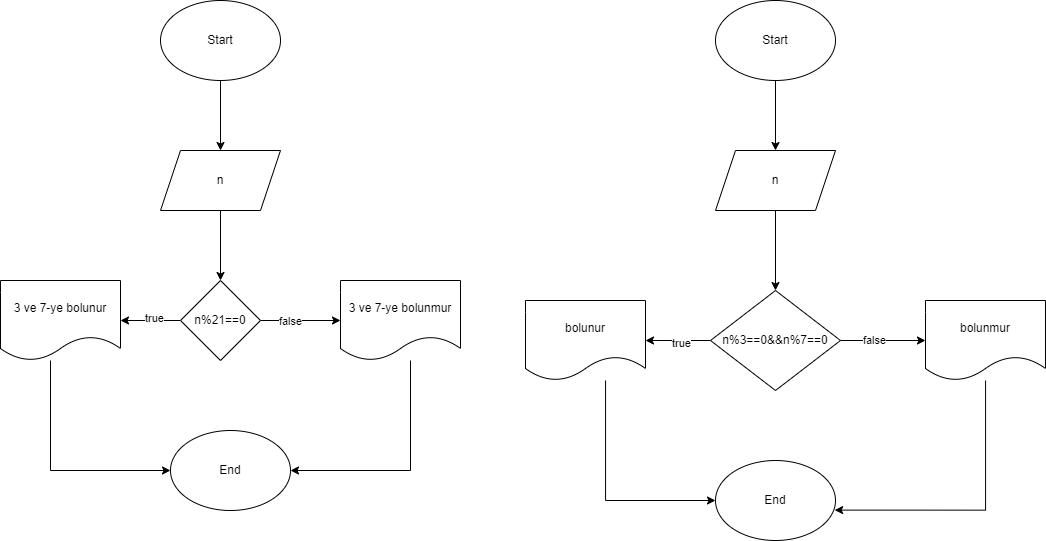

The diagram above was exported from draw.io. Its source (the exported page's mxGraphModel, read from the mxfile embedded in the PNG):
<mxGraphModel dx="1235" dy="614" grid="1" gridSize="10" guides="1" tooltips="1" connect="1" arrows="1" fold="1" page="1" pageScale="1" pageWidth="1169" pageHeight="1654" math="0" shadow="0">
  <root>
    <mxCell id="0" />
    <mxCell id="1" parent="0" />
    <mxCell id="KSxy0e5QKevNbxkTH_Kj-3" value="" style="edgeStyle=orthogonalEdgeStyle;rounded=0;orthogonalLoop=1;jettySize=auto;html=1;" edge="1" parent="1" source="KSxy0e5QKevNbxkTH_Kj-1" target="KSxy0e5QKevNbxkTH_Kj-2">
      <mxGeometry relative="1" as="geometry" />
    </mxCell>
    <mxCell id="KSxy0e5QKevNbxkTH_Kj-1" value="Start" style="ellipse;whiteSpace=wrap;html=1;" vertex="1" parent="1">
      <mxGeometry x="195" y="70" width="120" height="80" as="geometry" />
    </mxCell>
    <mxCell id="KSxy0e5QKevNbxkTH_Kj-5" value="" style="edgeStyle=orthogonalEdgeStyle;rounded=0;orthogonalLoop=1;jettySize=auto;html=1;" edge="1" parent="1" source="KSxy0e5QKevNbxkTH_Kj-2" target="KSxy0e5QKevNbxkTH_Kj-4">
      <mxGeometry relative="1" as="geometry" />
    </mxCell>
    <mxCell id="KSxy0e5QKevNbxkTH_Kj-2" value="n" style="shape=parallelogram;perimeter=parallelogramPerimeter;whiteSpace=wrap;html=1;fixedSize=1;" vertex="1" parent="1">
      <mxGeometry x="195" y="220" width="120" height="60" as="geometry" />
    </mxCell>
    <mxCell id="KSxy0e5QKevNbxkTH_Kj-7" value="" style="edgeStyle=orthogonalEdgeStyle;rounded=0;orthogonalLoop=1;jettySize=auto;html=1;" edge="1" parent="1" source="KSxy0e5QKevNbxkTH_Kj-4" target="KSxy0e5QKevNbxkTH_Kj-6">
      <mxGeometry relative="1" as="geometry" />
    </mxCell>
    <mxCell id="KSxy0e5QKevNbxkTH_Kj-8" value="true" style="edgeLabel;html=1;align=center;verticalAlign=middle;resizable=0;points=[];" vertex="1" connectable="0" parent="KSxy0e5QKevNbxkTH_Kj-7">
      <mxGeometry x="-0.0933" y="-3" relative="1" as="geometry">
        <mxPoint as="offset" />
      </mxGeometry>
    </mxCell>
    <mxCell id="KSxy0e5QKevNbxkTH_Kj-11" style="edgeStyle=orthogonalEdgeStyle;rounded=0;orthogonalLoop=1;jettySize=auto;html=1;exitX=1;exitY=0.5;exitDx=0;exitDy=0;entryX=0;entryY=0.5;entryDx=0;entryDy=0;" edge="1" parent="1" source="KSxy0e5QKevNbxkTH_Kj-4" target="KSxy0e5QKevNbxkTH_Kj-9">
      <mxGeometry relative="1" as="geometry" />
    </mxCell>
    <mxCell id="KSxy0e5QKevNbxkTH_Kj-12" value="false" style="edgeLabel;html=1;align=center;verticalAlign=middle;resizable=0;points=[];" vertex="1" connectable="0" parent="KSxy0e5QKevNbxkTH_Kj-11">
      <mxGeometry x="-0.248" y="-4" relative="1" as="geometry">
        <mxPoint x="-1" y="-4" as="offset" />
      </mxGeometry>
    </mxCell>
    <mxCell id="KSxy0e5QKevNbxkTH_Kj-4" value="n%21==0" style="rhombus;whiteSpace=wrap;html=1;" vertex="1" parent="1">
      <mxGeometry x="215" y="350" width="80" height="80" as="geometry" />
    </mxCell>
    <mxCell id="KSxy0e5QKevNbxkTH_Kj-15" style="edgeStyle=orthogonalEdgeStyle;rounded=0;orthogonalLoop=1;jettySize=auto;html=1;entryX=0;entryY=0.5;entryDx=0;entryDy=0;" edge="1" parent="1" source="KSxy0e5QKevNbxkTH_Kj-6" target="KSxy0e5QKevNbxkTH_Kj-14">
      <mxGeometry relative="1" as="geometry">
        <Array as="points">
          <mxPoint x="85" y="540" />
        </Array>
      </mxGeometry>
    </mxCell>
    <mxCell id="KSxy0e5QKevNbxkTH_Kj-6" value="3 ve 7-ye bolunur" style="shape=document;whiteSpace=wrap;html=1;boundedLbl=1;" vertex="1" parent="1">
      <mxGeometry x="35" y="350" width="120" height="80" as="geometry" />
    </mxCell>
    <mxCell id="KSxy0e5QKevNbxkTH_Kj-22" style="edgeStyle=orthogonalEdgeStyle;rounded=0;orthogonalLoop=1;jettySize=auto;html=1;entryX=1;entryY=0.5;entryDx=0;entryDy=0;" edge="1" parent="1" source="KSxy0e5QKevNbxkTH_Kj-9" target="KSxy0e5QKevNbxkTH_Kj-14">
      <mxGeometry relative="1" as="geometry">
        <Array as="points">
          <mxPoint x="445" y="540" />
        </Array>
      </mxGeometry>
    </mxCell>
    <mxCell id="KSxy0e5QKevNbxkTH_Kj-9" value="3 ve 7-ye bolunmur" style="shape=document;whiteSpace=wrap;html=1;boundedLbl=1;" vertex="1" parent="1">
      <mxGeometry x="375" y="350" width="120" height="80" as="geometry" />
    </mxCell>
    <mxCell id="KSxy0e5QKevNbxkTH_Kj-14" value="End" style="ellipse;whiteSpace=wrap;html=1;" vertex="1" parent="1">
      <mxGeometry x="205" y="500" width="120" height="80" as="geometry" />
    </mxCell>
    <mxCell id="KSxy0e5QKevNbxkTH_Kj-25" value="" style="edgeStyle=orthogonalEdgeStyle;rounded=0;orthogonalLoop=1;jettySize=auto;html=1;" edge="1" parent="1" source="KSxy0e5QKevNbxkTH_Kj-23" target="KSxy0e5QKevNbxkTH_Kj-24">
      <mxGeometry relative="1" as="geometry" />
    </mxCell>
    <mxCell id="KSxy0e5QKevNbxkTH_Kj-23" value="Start" style="ellipse;whiteSpace=wrap;html=1;" vertex="1" parent="1">
      <mxGeometry x="750" y="70" width="120" height="80" as="geometry" />
    </mxCell>
    <mxCell id="KSxy0e5QKevNbxkTH_Kj-27" value="" style="edgeStyle=orthogonalEdgeStyle;rounded=0;orthogonalLoop=1;jettySize=auto;html=1;" edge="1" parent="1" source="KSxy0e5QKevNbxkTH_Kj-24" target="KSxy0e5QKevNbxkTH_Kj-26">
      <mxGeometry relative="1" as="geometry" />
    </mxCell>
    <mxCell id="KSxy0e5QKevNbxkTH_Kj-24" value="n" style="shape=parallelogram;perimeter=parallelogramPerimeter;whiteSpace=wrap;html=1;fixedSize=1;" vertex="1" parent="1">
      <mxGeometry x="750" y="220" width="120" height="60" as="geometry" />
    </mxCell>
    <mxCell id="KSxy0e5QKevNbxkTH_Kj-29" value="" style="edgeStyle=orthogonalEdgeStyle;rounded=0;orthogonalLoop=1;jettySize=auto;html=1;" edge="1" parent="1" source="KSxy0e5QKevNbxkTH_Kj-26" target="KSxy0e5QKevNbxkTH_Kj-28">
      <mxGeometry relative="1" as="geometry" />
    </mxCell>
    <mxCell id="KSxy0e5QKevNbxkTH_Kj-33" value="false" style="edgeLabel;html=1;align=center;verticalAlign=middle;resizable=0;points=[];" vertex="1" connectable="0" parent="KSxy0e5QKevNbxkTH_Kj-29">
      <mxGeometry x="-0.2329" y="1" relative="1" as="geometry">
        <mxPoint as="offset" />
      </mxGeometry>
    </mxCell>
    <mxCell id="KSxy0e5QKevNbxkTH_Kj-31" value="" style="edgeStyle=orthogonalEdgeStyle;rounded=0;orthogonalLoop=1;jettySize=auto;html=1;" edge="1" parent="1" source="KSxy0e5QKevNbxkTH_Kj-26" target="KSxy0e5QKevNbxkTH_Kj-30">
      <mxGeometry relative="1" as="geometry">
        <Array as="points">
          <mxPoint x="710" y="410" />
          <mxPoint x="710" y="410" />
        </Array>
      </mxGeometry>
    </mxCell>
    <mxCell id="KSxy0e5QKevNbxkTH_Kj-32" value="true" style="edgeLabel;html=1;align=center;verticalAlign=middle;resizable=0;points=[];" vertex="1" connectable="0" parent="KSxy0e5QKevNbxkTH_Kj-31">
      <mxGeometry x="-0.0954" y="2" relative="1" as="geometry">
        <mxPoint as="offset" />
      </mxGeometry>
    </mxCell>
    <mxCell id="KSxy0e5QKevNbxkTH_Kj-26" value="n%3==0&amp;amp;&amp;amp;n%7==0" style="rhombus;whiteSpace=wrap;html=1;" vertex="1" parent="1">
      <mxGeometry x="745" y="360" width="130" height="100" as="geometry" />
    </mxCell>
    <mxCell id="KSxy0e5QKevNbxkTH_Kj-28" value="bolunmur" style="shape=document;whiteSpace=wrap;html=1;boundedLbl=1;" vertex="1" parent="1">
      <mxGeometry x="960" y="370" width="120" height="80" as="geometry" />
    </mxCell>
    <mxCell id="KSxy0e5QKevNbxkTH_Kj-35" style="edgeStyle=orthogonalEdgeStyle;rounded=0;orthogonalLoop=1;jettySize=auto;html=1;entryX=0;entryY=0.5;entryDx=0;entryDy=0;" edge="1" parent="1" source="KSxy0e5QKevNbxkTH_Kj-30" target="KSxy0e5QKevNbxkTH_Kj-34">
      <mxGeometry relative="1" as="geometry">
        <Array as="points">
          <mxPoint x="640" y="570" />
        </Array>
      </mxGeometry>
    </mxCell>
    <mxCell id="KSxy0e5QKevNbxkTH_Kj-30" value="bolunur" style="shape=document;whiteSpace=wrap;html=1;boundedLbl=1;" vertex="1" parent="1">
      <mxGeometry x="560" y="370" width="120" height="80" as="geometry" />
    </mxCell>
    <mxCell id="KSxy0e5QKevNbxkTH_Kj-34" value="End" style="ellipse;whiteSpace=wrap;html=1;" vertex="1" parent="1">
      <mxGeometry x="750" y="530" width="120" height="80" as="geometry" />
    </mxCell>
    <mxCell id="KSxy0e5QKevNbxkTH_Kj-36" style="edgeStyle=orthogonalEdgeStyle;rounded=0;orthogonalLoop=1;jettySize=auto;html=1;entryX=0.993;entryY=0.62;entryDx=0;entryDy=0;entryPerimeter=0;" edge="1" parent="1" source="KSxy0e5QKevNbxkTH_Kj-28" target="KSxy0e5QKevNbxkTH_Kj-34">
      <mxGeometry relative="1" as="geometry">
        <Array as="points">
          <mxPoint x="1020" y="580" />
        </Array>
      </mxGeometry>
    </mxCell>
  </root>
</mxGraphModel>